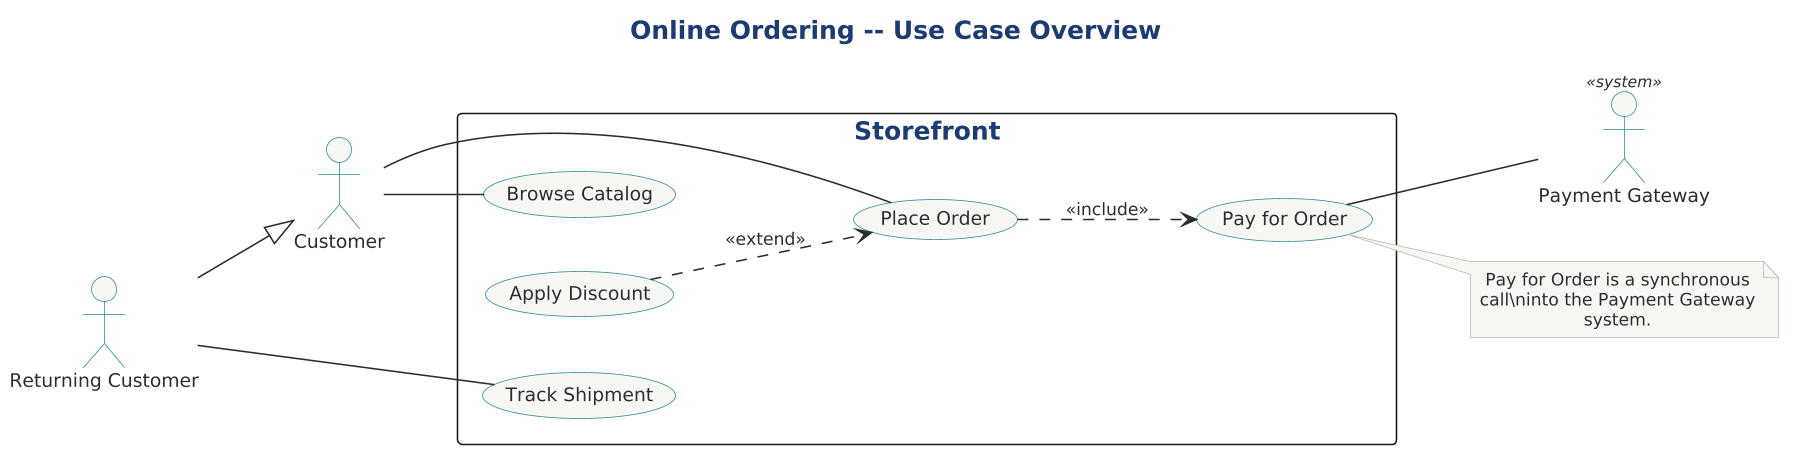

The diagram above was rendered by PlantUML. Its source (embedded in the PNG):
@startuml ordering-usecases

scale 1.5625




!include behavioral/usecase-diagram-style.iuml

title Online Ordering -- Use Case Overview

actor "Customer"     as C
actor "Returning Customer" as RC
actor "Payment Gateway" as PG <<system>>

UC_ACTOR_GEN(RC, C)

UC_SYSTEM("Storefront")
  usecase "Browse Catalog"  as UC1
  usecase "Place Order"     as UC2
  usecase "Apply Discount"  as UC3
  usecase "Pay for Order"   as UC4
  usecase "Track Shipment"  as UC5
UC_END_SYSTEM()

C  -- UC1
C  -- UC2
RC -- UC5
UC4 -- PG

UC_INCLUDE(UC2, UC4)
UC_EXTEND(UC3, UC2)

UML_NOTE_INFO(N1, UC4, "Pay for Order is a synchronous call\ninto the Payment Gateway system.")

@enduml